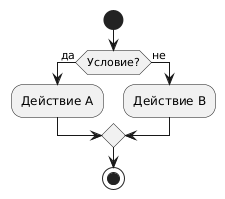

The diagram above was rendered by PlantUML. Its source (embedded in the PNG):
@startuml
start
if (Условие?) then (да)
  :Действие А;
else (не)
  :Действие B;
endif
stop
@enduml